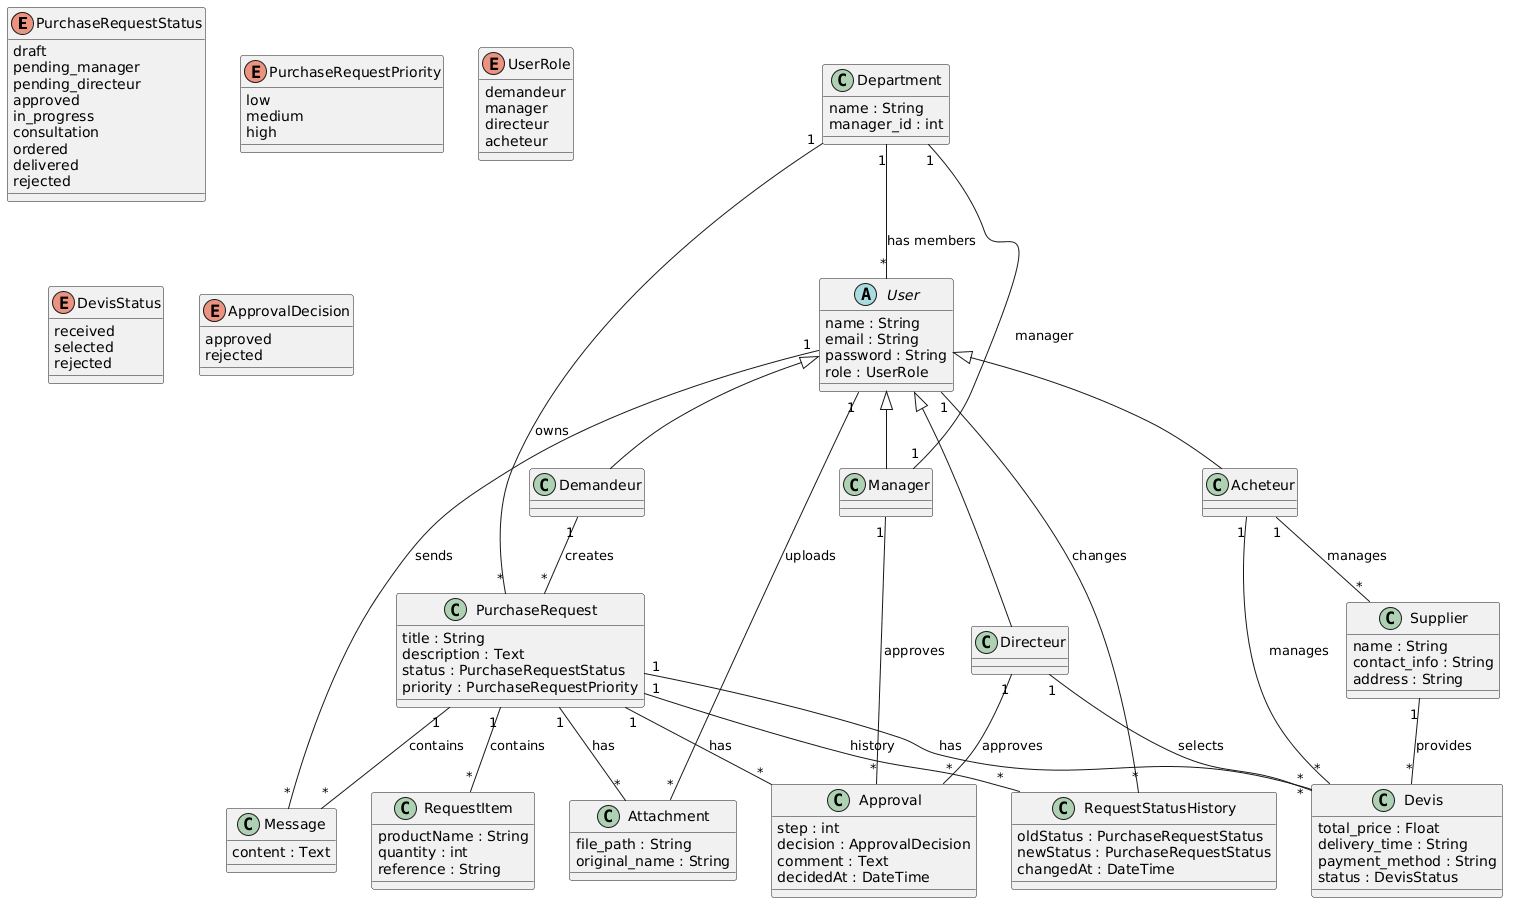

The diagram above was rendered by PlantUML. Its source (embedded in the PNG):
@startuml
' ===== ENUMS =====

enum PurchaseRequestStatus {
  draft
  pending_manager
  pending_directeur
  approved
  in_progress
  consultation
  ordered
  delivered
  rejected
}

enum PurchaseRequestPriority {
  low
  medium
  high
}

enum UserRole {
  demandeur
  manager
  directeur
  acheteur
}

enum DevisStatus {
  received
  selected
  rejected
}

enum ApprovalDecision {
  approved
  rejected
}

' ===== USER (ABSTRACT) =====
abstract class User {
  name : String
  email : String
  password : String
  role : UserRole
}

' ===== HERITAGE =====
class Demandeur
class Manager
class Directeur
class Acheteur

User <|-- Demandeur
User <|-- Manager
User <|-- Directeur
User <|-- Acheteur

' ===== DEPARTMENT =====
class Department {
  name : String
  manager_id : int
}

Department "1" -- "*" User : has members
Department "1" -- "1" Manager : manager

' ===== PURCHASE REQUEST =====
class PurchaseRequest {
  title : String
  description : Text
  status : PurchaseRequestStatus
  priority : PurchaseRequestPriority
}

Demandeur "1" -- "*" PurchaseRequest : creates
Department "1" -- "*" PurchaseRequest : owns

' ===== REQUEST ITEM =====
class RequestItem {
  productName : String
  quantity : int
  reference : String
}

PurchaseRequest "1" -- "*" RequestItem : contains

' ===== APPROVAL =====
class Approval {
  step : int
  decision : ApprovalDecision
  comment : Text
  decidedAt : DateTime
}

PurchaseRequest "1" -- "*" Approval : has
Manager "1" -- "*" Approval : approves
Directeur "1" -- "*" Approval : approves

' ===== SUPPLIER =====
class Supplier {
  name : String
  contact_info : String
  address : String
}

Acheteur "1" -- "*" Supplier : manages
Acheteur "1" -- "*" Devis : manages

' ===== DEVIS =====
class Devis {
  total_price : Float
  delivery_time : String
  payment_method : String
  status : DevisStatus
}

Supplier "1" -- "*" Devis : provides
PurchaseRequest "1" -- "*" Devis : has
Directeur "1" -- "*" Devis : selects

' ===== MESSAGE =====
class Message {
  content : Text
}

PurchaseRequest "1" -- "*" Message : contains
User "1" -- "*" Message : sends

' ===== ATTACHMENT =====
class Attachment {
  file_path : String
  original_name : String
}

PurchaseRequest "1" -- "*" Attachment : has
User "1" -- "*" Attachment : uploads

' ===== STATUS HISTORY =====
class RequestStatusHistory {
  oldStatus : PurchaseRequestStatus
  newStatus : PurchaseRequestStatus
  changedAt : DateTime
}

PurchaseRequest "1" -- "*" RequestStatusHistory : history
User "1" -- "*" RequestStatusHistory : changes
@enduml